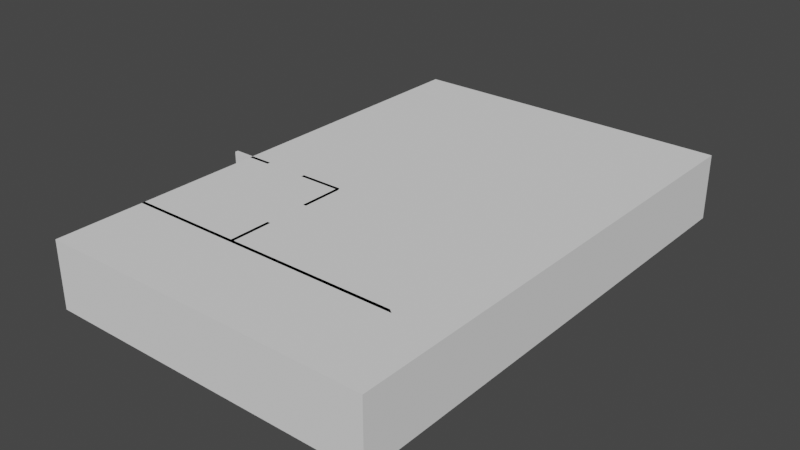 # Source: Map.blend  (saved by Blender 3.1.7; exported with 4.5.12 LTS)
import bpy
from mathutils import Matrix  # noqa: F401  (used for matrix-valued properties, if any)

bpy.ops.wm.read_factory_settings(use_empty=True)
scene = bpy.context.scene
scene.name = 'Scene'

# ---- world
world_world = bpy.data.worlds.new('World'); scene.world = world_world
world_world.use_nodes = True; world_world.node_tree.nodes.clear()
_N = world_world.node_tree.nodes; _L = world_world.node_tree.links
n0 = _N.new('ShaderNodeOutputWorld'); n0.name = 'World Output'; n0.location = (300, 300)
n1 = _N.new('ShaderNodeBackground'); n1.name = 'Background'; n1.location = (10, 300)
n1.inputs[0].default_value = (0.05088, 0.05088, 0.05088, 1.0)
_L.new(n1.outputs[0], n0.inputs[0])
n0.is_active_output = True
world_world.color = (0.05088, 0.05088, 0.05088)
world_world.use_sun_shadow = False
world_world.sun_shadow_jitter_overblur = 0.0

# ---- meshes
me_cube = bpy.data.meshes.new('Cube')
me_cube.from_pydata([(0.0, 0.0, 0.0), (10.0, 0.0, 0.0), (0.0, 15.0, 0.0), (10.0, 15.0, 0.0)], [], [(0, 1, 3, 2)])
_uv = me_cube.uv_layers.new(name='UVMap')
_uv.uv.foreach_set('vector', [-2.0, -3.25, 3.0, -3.25, 3.0, 4.25, -2.0, 4.25])
me_cube.use_remesh_fix_poles = True
me_cube.use_remesh_preserve_attributes = False
me_cube.update()
me_plane_002 = bpy.data.meshes.new('Plane.002')
me_plane_002.from_pydata([(5.96e-08, 0.0, 0.0), (10.0, 0.0, 0.0), (5.96e-08, 0.0, 2.0), (10.0, 0.0, 2.0), (5.96e-08, 15.0, 0.0), (10.0, 15.0, 0.0), (5.96e-08, 15.0, 2.0), (10.0, 15.0, 2.0)], [], [(0, 2, 3, 1), (4, 5, 7, 6), (1, 3, 7, 5), (4, 6, 2, 0)])
_uv = me_plane_002.uv_layers.new(name='UVMap')
_uv.uv.foreach_set('vector', [-2.0, 0.0, -2.0, 1.0, 3.0, 1.0, 3.0, 0.0, -2.0, 0.0, 3.0, 0.0, 3.0, 1.0, -2.0, 1.0, -3.25, 0.0, -3.25, 1.0, 4.25, 1.0, 4.25, 0.0, 4.25, 0.0, 4.25, 1.0, -3.25, 1.0, -3.25, 0.0])
me_plane_002.use_remesh_fix_poles = True
me_plane_002.use_remesh_preserve_attributes = False
me_plane_002.update()
me_plane_003 = bpy.data.meshes.new('Plane.003')
me_plane_003.from_pydata([(5.96e-08, 2.689, 0.0), (5.96e-08, 2.689, 2.0), (8.44, 2.689, 0.0), (8.44, 2.689, 2.0), (3.343, 2.689, 0.0), (3.343, 2.689, 2.0), (3.343, 6.537, 0.0), (3.343, 6.537, 2.0), (-0.619, 6.537, 0.0), (-0.619, 6.537, 2.0), (7.229, 11.73, -0.03895), (7.229, 11.73, 1.961), (7.229, 6.635, -0.03895), (7.229, 6.635, 1.961), (2.022, 6.537, 0.0), (0.7017, 6.537, 0.0), (0.7017, 6.537, 2.0), (2.022, 6.537, 2.0), (3.343, 3.972, 0.0), (3.343, 5.254, 0.0), (3.343, 5.254, 2.0), (3.343, 3.972, 2.0)], [], [(5, 4, 2, 3), (1, 0, 4, 5), (20, 19, 6, 7), (16, 15, 8, 9), (13, 12, 10, 11), (3, 2, 12, 13), (13, 12, 6, 7), (7, 6, 14, 17), (5, 4, 18, 21)])
_uv = me_plane_003.uv_layers.new(name='UVMap')
_uv.uv.foreach_set('vector', [0.09812, 1.004, 0.09812, 0.004328, 2.647, 0.004328, 2.647, 1.004, -1.574, 1.004, -1.574, 0.004328, 0.09812, 0.004328, 0.09812, 1.004, 0.4544, 1.004, 0.4544, 0.004328, 1.096, 0.004328, 1.096, 1.004, -1.223, 1.004, -1.223, 0.004328, -1.883, 0.004328, -1.883, 1.004, 1.145, 0.9849, 1.145, -0.01515, 3.694, -0.01515, 3.694, 0.9849, -0.8283, 1.004, -0.8283, 0.004328, 1.145, -0.01515, 1.145, 0.9849, 2.041, 0.9849, 2.041, -0.01515, 0.09812, 0.004328, 0.09812, 1.004, 0.09812, 1.004, 0.09812, 0.004328, -0.5623, 0.004328, -0.5623, 1.004, -0.8283, 1.004, -0.8283, 0.004328, -0.187, 0.004328, -0.187, 1.004])
me_plane_003.use_remesh_fix_poles = True
me_plane_003.use_remesh_preserve_attributes = False
me_plane_003.update()
me_cube_002 = bpy.data.meshes.new('Cube.002')
me_cube_002.from_pydata([(0.0, 0.0, 2.0), (10.0, 0.0, 2.0), (0.0, 15.0, 2.0), (10.0, 15.0, 2.0)], [], [(0, 2, 3, 1)])
_uv = me_cube_002.uv_layers.new(name='UVMap')
_uv.uv.foreach_set('vector', [0.1667, 0.0, 0.1667, 1.0, 0.8333, 1.0, 0.8333, 0.0])
me_cube_002.use_remesh_fix_poles = True
me_cube_002.use_remesh_preserve_attributes = False
me_cube_002.update()

# ---- objects
ob_floor = bpy.data.objects.new('Floor', me_cube)
ob_exterior_walls = bpy.data.objects.new('Exterior Walls', me_plane_002)
ob_interior_walls = bpy.data.objects.new('Interior Walls', me_plane_003)
ob_ceiling = bpy.data.objects.new('Ceiling', me_cube_002)

# ---- transforms, parenting, visibility, modifiers, constraints
ob_floor.location = (0.0, 0.0, 0.0)
ob_exterior_walls.location = (0.0, 0.0, 0.0)
ob_interior_walls.location = (0.0, 0.0, 0.0)
_m = ob_interior_walls.modifiers.new('Solidify', 'SOLIDIFY')
_m.solidify_mode = 'NON_MANIFOLD'
_m.thickness = 0.1
_m.offset = 0.0
_m.use_even_offset = True
ob_ceiling.location = (0.0, 0.0, 0.0)

# ---- collection membership
scene.collection.objects.link(ob_floor)
scene.collection.objects.link(ob_exterior_walls)
scene.collection.objects.link(ob_interior_walls)
scene.collection.objects.link(ob_ceiling)

# ---- scene / render settings (as saved in the file)
scene.frame_start = 1; scene.frame_end = 250; scene.frame_set(1)
scene.render.engine = 'CYCLES'
scene.cycles.sampling_pattern = 'TABULATED_SOBOL'
scene.cycles.use_light_tree = False
scene.view_settings.view_transform = 'Filmic'
bpy.context.view_layer.update()

# ---- added for rendering (the .blend has no active camera and no usable light): camera, sun
cam_auto = bpy.data.cameras.new('AutoCamera')
cam_auto.lens = 50.0
cam_auto.sensor_width = 36.0
cam_auto.clip_end = 1000.0
ob_auto_camera = bpy.data.objects.new('AutoCamera', cam_auto)
scene.collection.objects.link(ob_auto_camera)
ob_auto_camera.location = (21.7989, -13.0301, 14.6673)
ob_auto_camera.rotation_euler = (1.09748, -7.21219e-08, 0.694738)
scene.camera = ob_auto_camera
light_auto_sun = bpy.data.lights.new('AutoSun', 'SUN')
light_auto_sun.energy = 3.0
light_auto_sun.angle = 0.0523599
ob_auto_sun = bpy.data.objects.new('AutoSun', light_auto_sun)
scene.collection.objects.link(ob_auto_sun)
ob_auto_sun.rotation_euler = (0.872665, 0.174533, 0.523599)
bpy.context.view_layer.update()
